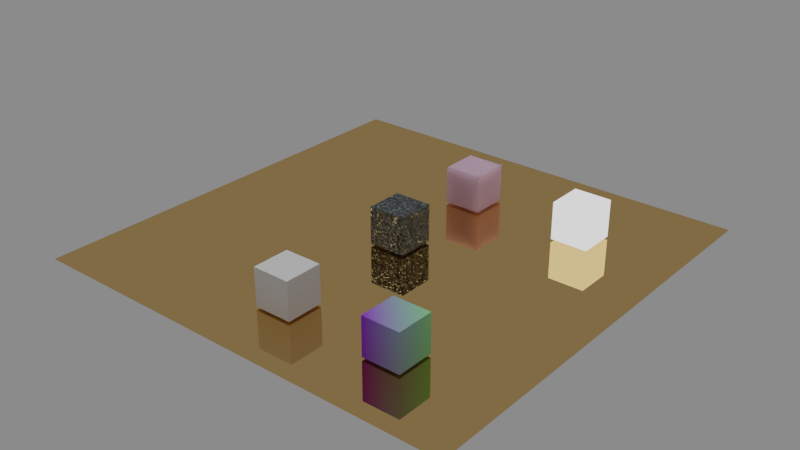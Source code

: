 # Source: base.blend  (saved by Blender 2.79.0; exported with 4.5.12 LTS)
import bpy
from mathutils import Matrix  # noqa: F401  (used for matrix-valued properties, if any)

bpy.ops.wm.read_factory_settings(use_empty=True)
scene = bpy.context.scene
scene.name = 'Base'

# ---- collections
col_collection_1 = bpy.data.collections.new('Collection 1'); scene.collection.children.link(col_collection_1)

# ---- materials (node trees are filled in below, after node groups)
mat_glossy = bpy.data.materials.new('Glossy')
mat_glossy.alpha_threshold = 0.0
mat_glossy.roughness = 0.5
mat_magma = bpy.data.materials.new('magma')
mat_magma.alpha_threshold = 0.0
mat_magma.roughness = 0.5
mat_principled = bpy.data.materials.new('principled')
mat_principled.alpha_threshold = 0.0
mat_principled.roughness = 0.5
mat_gradient_fabulous = bpy.data.materials.new('gradient_fabulous')
mat_gradient_fabulous.alpha_threshold = 0.0
mat_gradient_fabulous.roughness = 0.5
mat_emission = bpy.data.materials.new('emission')
mat_emission.alpha_threshold = 0.0
mat_emission.roughness = 0.5

# ---- material node trees
mat_glossy.use_nodes = True; mat_glossy.node_tree.nodes.clear()
_N = mat_glossy.node_tree.nodes; _L = mat_glossy.node_tree.links
n0 = _N.new('ShaderNodeOutputMaterial'); n0.name = 'Material Output'; n0.location = (300, 300)
n1 = _N.new('ShaderNodeBsdfAnisotropic'); n1.name = 'Glossy BSDF'; n1.location = (10, 300)
n1.distribution = 'GGX'
n1.inputs[0].default_value = (0.8, 0.5186, 0.2143, 1.0)
n1.inputs[1].default_value = 0.0
_L.new(n1.outputs[0], n0.inputs[0])
n0.is_active_output = True
mat_magma.use_nodes = True; mat_magma.node_tree.nodes.clear()
_N = mat_magma.node_tree.nodes; _L = mat_magma.node_tree.links
n0 = _N.new('ShaderNodeVectorMath'); n0.name = 'Vector Math'; n0.location = (55, -22)
n0.width = 131
n1 = _N.new('ShaderNodeBsdfAnisotropic'); n1.name = 'Glossy BSDF'; n1.location = (463, 432)
n1.distribution = 'GGX'
n1.inputs[0].default_value = (0.6791, 0.7829, 0.8, 1.0)
n1.inputs[1].default_value = 0.4472
n2 = _N.new('ShaderNodeMixShader'); n2.name = 'Mix Shader'; n2.location = (688, 489)
n3 = _N.new('ShaderNodeBsdfDiffuse'); n3.name = 'Diffuse BSDF'; n3.location = (458, 580)
n3.inputs[0].default_value = (0.1544, 0.1544, 0.1544, 1.0)
n4 = _N.new('ShaderNodeFresnel'); n4.name = 'Fresnel'; n4.location = (465, 693)
n4.inputs[0].default_value = 1.45
n5 = _N.new('ShaderNodeOutputMaterial'); n5.name = 'Material Output'; n5.location = (908, 300)
n6 = _N.new('ShaderNodeMath'); n6.name = 'Math'; n6.location = (443, 131)
n6.operation = 'MULTIPLY'
n6.inputs[1].default_value = 0.7
n7 = _N.new('ShaderNodeTexNoise'); n7.name = 'Musgrave Texture'; n7.location = (-210, -199)
n7.width = 231
n7.normalize = False
n7.inputs[2].default_value = 5.8
n7.inputs[3].default_value = 4.0
n7.inputs[4].default_value = 1.0
n7.inputs[5].default_value = 1.0
n7.inputs[6].default_value = 1.0
n7.inputs[7].default_value = 2.0
n8 = _N.new('ShaderNodeUVMap'); n8.name = 'UV Map'; n8.location = (-363, -57)
n8.from_instancer = True
n8.uv_map = 'UVMap'
n9 = _N.new('ShaderNodeBump'); n9.name = 'Bump'; n9.location = (250, 395)
n9.inputs[0].default_value = 2.0
n9.inputs[1].default_value = 0.2
n9.inputs[2].default_value = 1.0
n10 = _N.new('ShaderNodeTexVoronoi'); n10.name = 'Voronoi Texture'; n10.location = (174, 185)
n10.width = 153
n10.inputs[2].default_value = 2.0
n11 = _N.new('ShaderNodeDisplacement'); n11.name = 'Displacement'; n11.location = (0, 0)
n11.inputs[1].default_value = 0.0
n11.inputs[2].default_value = 0.1
_L.new(n3.outputs[0], n2.inputs[1])
_L.new(n8.outputs[0], n0.inputs[0])
_L.new(n0.outputs[0], n10.inputs[0])
_L.new(n7.outputs[0], n0.inputs[1])
_L.new(n9.outputs[0], n3.inputs[2])
_L.new(n2.outputs[0], n5.inputs[0])
_L.new(n1.outputs[0], n2.inputs[2])
_L.new(n9.outputs[0], n1.inputs[4])
_L.new(n9.outputs[0], n4.inputs[1])
_L.new(n4.outputs[0], n2.inputs[0])
_L.new(n6.outputs[0], n11.inputs[0])
_L.new(n11.outputs[0], n5.inputs[2])
_L.new(n10.outputs[1], n9.inputs[3])
_L.new(n10.outputs[1], n6.inputs[0])
n5.is_active_output = True
mat_principled.use_nodes = True; mat_principled.node_tree.nodes.clear()
_N = mat_principled.node_tree.nodes; _L = mat_principled.node_tree.links
n0 = _N.new('ShaderNodeOutputMaterial'); n0.name = 'Material Output'; n0.location = (300, 300)
n1 = _N.new('ShaderNodeBsdfPrincipled'); n1.name = 'Principled BSDF'; n1.location = (-15, 362)
n1.width = 150
n1.subsurface_method = 'BURLEY'
n1.inputs[0].default_value = (0.7, 0.4367, 0.6181, 1.0)
n1.inputs[2].default_value = 0.114
n1.inputs[3].default_value = 1.45
n1.inputs[8].default_value = 1.0
n1.inputs[9].default_value = (1.0, 1.0, 1.0)
n1.inputs[10].default_value = 1.0
n1.inputs[13].default_value = 1.0
n1.inputs[19].default_value = 0.25
n1.inputs[20].default_value = 1.0
_L.new(n1.outputs[0], n0.inputs[0])
n0.is_active_output = True
mat_gradient_fabulous.use_nodes = True; mat_gradient_fabulous.node_tree.nodes.clear()
_N = mat_gradient_fabulous.node_tree.nodes; _L = mat_gradient_fabulous.node_tree.links
n0 = _N.new('ShaderNodeOutputMaterial'); n0.name = 'Material Output'; n0.location = (300, 300)
n1 = _N.new('ShaderNodeBsdfDiffuse'); n1.name = 'Diffuse BSDF.001'; n1.location = (220, 134)
n2 = _N.new('ShaderNodeMix'); n2.name = 'Mix'; n2.location = (0, 31)
n2.data_type = 'RGBA'
n2.inputs[6].default_value = (0.3154, 0.03934, 0.7423, 1.0)
n2.inputs[7].default_value = (0.2824, 0.7423, 0.3116, 1.0)
n3 = _N.new('ShaderNodeTexGradient'); n3.name = 'Gradient Texture'; n3.location = (-226, 77)
n3.gradient_type = 'DIAGONAL'
_L.new(n3.outputs[1], n2.inputs[0])
_L.new(n2.outputs[2], n1.inputs[0])
_L.new(n1.outputs[0], n0.inputs[0])
n0.is_active_output = True
mat_emission.use_nodes = True; mat_emission.node_tree.nodes.clear()
_N = mat_emission.node_tree.nodes; _L = mat_emission.node_tree.links
n0 = _N.new('ShaderNodeOutputMaterial'); n0.name = 'Material Output'; n0.location = (300, 300)
n1 = _N.new('ShaderNodeEmission'); n1.name = 'Emission'; n1.location = (10, 300)
n1.inputs[0].default_value = (0.8, 0.8, 0.8, 1.0)
n1.inputs[1].default_value = 1.5
_L.new(n1.outputs[0], n0.inputs[0])
n0.is_active_output = True

# ---- world
world_world = bpy.data.worlds.new('World'); scene.world = world_world
world_world.use_nodes = True; world_world.node_tree.nodes.clear()
_N = world_world.node_tree.nodes; _L = world_world.node_tree.links
n0 = _N.new('ShaderNodeOutputWorld'); n0.name = 'World Output'; n0.location = (300, 300)
n1 = _N.new('ShaderNodeBackground'); n1.name = 'Background'; n1.location = (10, 300)
n1.inputs[0].default_value = (0.2266, 0.2266, 0.2266, 1.0)
_L.new(n1.outputs[0], n0.inputs[0])
n0.is_active_output = True
world_world.use_sun_shadow = False
world_world.sun_shadow_jitter_overblur = 0.0
world_world.cycles.sampling_method = 'MANUAL'

# ---- lights
light_sun = bpy.data.lights.new('Sun', 'SUN')
light_sun.transmission_factor = 0.0
light_sun.angle = 0.1993
light_sun.energy = 1.0
light_sun.shadow_buffer_clip_start = 0.5
light_sun.shadow_soft_size = 0.1
light_sun.shadow_cascade_max_distance = 1000.0
light_spot_001 = bpy.data.lights.new('Spot.001', 'SPOT')
light_spot_001.transmission_factor = 0.0
light_spot_001.energy = 100.0
light_spot_001.shadow_buffer_clip_start = 0.5
light_spot_001.shadow_soft_size = 0.1
light_spot_001.shadow_maximum_resolution = 0.006
light_spot_001.use_absolute_resolution = True

# ---- meshes
me_plane_003 = bpy.data.meshes.new('Plane.003')
me_plane_003.from_pydata([(-1.0, -1.0, 0.0), (1.0, -1.0, 0.0), (-1.0, 1.0, 0.0), (1.0, 1.0, 0.0)], [], [(0, 1, 3, 2)])
me_plane_003.materials.append(mat_glossy)
me_plane_003.use_remesh_preserve_volume = False
me_plane_003.use_remesh_preserve_attributes = False
me_plane_003.use_mirror_vertex_groups = False
me_plane_003.update()
me_cube = bpy.data.meshes.new('Cube')
me_cube.from_pydata([(-1.0, -1.0, -1.0), (-1.0, -1.0, 1.0), (-1.0, 1.0, -1.0), (-1.0, 1.0, 1.0), (1.0, -1.0, -1.0), (1.0, -1.0, 1.0), (1.0, 1.0, -1.0), (1.0, 1.0, 1.0)], [], [(0, 1, 3, 2), (2, 3, 7, 6), (6, 7, 5, 4), (4, 5, 1, 0), (2, 6, 4, 0), (7, 3, 1, 5)])
me_cube.materials.append(mat_magma)
me_cube.use_remesh_preserve_volume = False
me_cube.use_remesh_preserve_attributes = False
me_cube.use_mirror_vertex_groups = False
me_cube.update()
me_cube_001 = bpy.data.meshes.new('Cube.001')
me_cube_001.from_pydata([(-1.0, -1.0, -1.0), (-1.0, -1.0, 1.0), (-1.0, 1.0, -1.0), (-1.0, 1.0, 1.0), (1.0, -1.0, -1.0), (1.0, -1.0, 1.0), (1.0, 1.0, -1.0), (1.0, 1.0, 1.0)], [], [(0, 1, 3, 2), (2, 3, 7, 6), (6, 7, 5, 4), (4, 5, 1, 0), (2, 6, 4, 0), (7, 3, 1, 5)])
me_cube_001.materials.append(mat_principled)
me_cube_001.use_remesh_preserve_volume = False
me_cube_001.use_remesh_preserve_attributes = False
me_cube_001.use_mirror_vertex_groups = False
me_cube_001.update()
me_cube_002 = bpy.data.meshes.new('Cube.002')
me_cube_002.from_pydata([(-1.0, -1.0, -1.0), (-1.0, -1.0, 1.0), (-1.0, 1.0, -1.0), (-1.0, 1.0, 1.0), (1.0, -1.0, -1.0), (1.0, -1.0, 1.0), (1.0, 1.0, -1.0), (1.0, 1.0, 1.0)], [], [(0, 1, 3, 2), (2, 3, 7, 6), (6, 7, 5, 4), (4, 5, 1, 0), (2, 6, 4, 0), (7, 3, 1, 5)])
me_cube_002.use_remesh_preserve_volume = False
me_cube_002.use_remesh_preserve_attributes = False
me_cube_002.use_mirror_vertex_groups = False
me_cube_002.update()
me_cube_003 = bpy.data.meshes.new('Cube.003')
me_cube_003.from_pydata([(-1.0, -1.0, -1.0), (-1.0, -1.0, 1.0), (-1.0, 1.0, -1.0), (-1.0, 1.0, 1.0), (1.0, -1.0, -1.0), (1.0, -1.0, 1.0), (1.0, 1.0, -1.0), (1.0, 1.0, 1.0)], [], [(0, 1, 3, 2), (2, 3, 7, 6), (6, 7, 5, 4), (4, 5, 1, 0), (2, 6, 4, 0), (7, 3, 1, 5)])
me_cube_003.materials.append(mat_gradient_fabulous)
me_cube_003.use_remesh_preserve_volume = False
me_cube_003.use_remesh_preserve_attributes = False
me_cube_003.use_mirror_vertex_groups = False
me_cube_003.update()
me_cube_004 = bpy.data.meshes.new('Cube.004')
me_cube_004.from_pydata([(-1.0, -1.0, -1.0), (-1.0, -1.0, 1.0), (-1.0, 1.0, -1.0), (-1.0, 1.0, 1.0), (1.0, -1.0, -1.0), (1.0, -1.0, 1.0), (1.0, 1.0, -1.0), (1.0, 1.0, 1.0)], [], [(0, 1, 3, 2), (2, 3, 7, 6), (6, 7, 5, 4), (4, 5, 1, 0), (2, 6, 4, 0), (7, 3, 1, 5)])
me_cube_004.materials.append(mat_emission)
me_cube_004.use_remesh_preserve_volume = False
me_cube_004.use_remesh_preserve_attributes = False
me_cube_004.use_mirror_vertex_groups = False
me_cube_004.update()

# ---- objects
ob_sun = bpy.data.objects.new('Sun', light_sun)
ob_spot = bpy.data.objects.new('Spot', light_spot_001)
ob_gold = bpy.data.objects.new('gold', me_plane_003)
ob_magma = bpy.data.objects.new('magma', me_cube)
ob_principled = bpy.data.objects.new('principled', me_cube_001)
ob_new = bpy.data.objects.new('new', me_cube_002)
ob_gradient_fabulous = bpy.data.objects.new('gradient_fabulous', me_cube_003)
ob_emission = bpy.data.objects.new('emission', me_cube_004)

# ---- transforms, parenting, visibility, modifiers, constraints
ob_sun.location = (0.6181, 0.192, 0.494)
ob_sun.lineart.crease_threshold = 0.0
ob_spot.location = (0.6181, 0.192, 8.044)
ob_spot.lineart.crease_threshold = 0.0
ob_gold.location = (0.6181, 0.192, -0.6037)
ob_gold.scale = (11.66, 11.66, 11.66)
ob_gold.lineart.crease_threshold = 0.0
ob_magma.location = (0.6181, 0.192, 0.494)
ob_magma.lineart.crease_threshold = 0.0
ob_principled.location = (0.6181, 6.198, 0.494)
ob_principled.lineart.crease_threshold = 0.0
ob_new.location = (0.6181, -7.444, 0.494)
ob_new.lineart.crease_threshold = 0.0
ob_gradient_fabulous.location = (6.788, -7.444, 0.494)
ob_gradient_fabulous.lineart.crease_threshold = 0.0
ob_emission.location = (7.061, 6.198, 0.494)
ob_emission.lineart.crease_threshold = 0.0

# ---- collection membership
col_collection_1.objects.link(ob_sun)
col_collection_1.objects.link(ob_spot)
col_collection_1.objects.link(ob_gold)
col_collection_1.objects.link(ob_magma)
col_collection_1.objects.link(ob_principled)
col_collection_1.objects.link(ob_new)
col_collection_1.objects.link(ob_gradient_fabulous)
col_collection_1.objects.link(ob_emission)

# ---- scene / render settings (as saved in the file)
scene.frame_start = 1; scene.frame_end = 250; scene.frame_set(4)
scene.render.engine = 'CYCLES'
scene.render.image_settings.color_depth = '16'
scene.render.image_settings.compression = 0
scene.render.dither_intensity = 0.0
scene.cycles.feature_set = 'EXPERIMENTAL'
scene.cycles.samples = 100
scene.cycles.sampling_pattern = 'TABULATED_SOBOL'
scene.cycles.use_adaptive_sampling = False
scene.cycles.use_light_tree = False
scene.cycles.blur_glossy = 0.0
scene.cycles.use_animated_seed = True
scene.cycles.sample_clamp_indirect = 0.0
scene.cycles.debug_use_hair_bvh = False
scene.view_settings.look = 'Very High Contrast'
scene.view_settings.view_transform = 'Filmic'
bpy.context.view_layer.update()

# ---- added for rendering (the .blend has no active camera): camera
cam_auto = bpy.data.cameras.new('AutoCamera')
cam_auto.lens = 50.0
cam_auto.sensor_width = 36.0
cam_auto.clip_end = 1000.0
ob_auto_camera = bpy.data.objects.new('AutoCamera', cam_auto)
scene.collection.objects.link(ob_auto_camera)
ob_auto_camera.location = (31.2016, -36.5081, 24.9119)
ob_auto_camera.rotation_euler = (1.09748, -7.21219e-08, 0.694738)
scene.camera = ob_auto_camera
bpy.context.view_layer.update()
